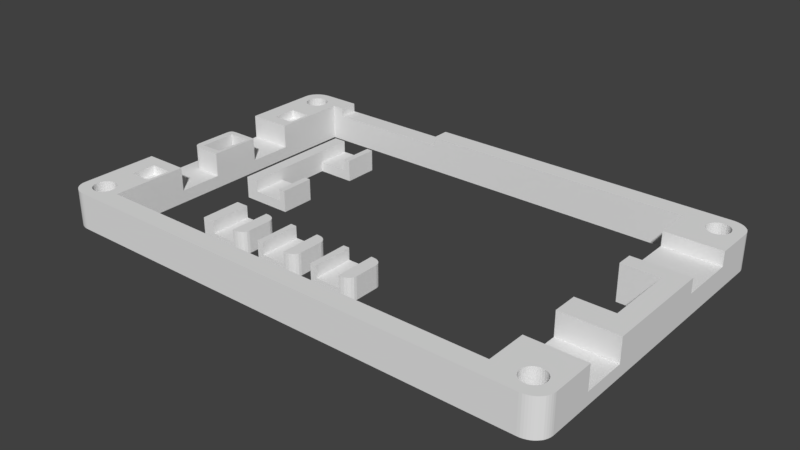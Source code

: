 # Source: flatlight_rev17_19.blend  (saved by Blender 2.79.7; exported with 4.5.12 LTS)
import bpy
from mathutils import Matrix  # noqa: F401  (used for matrix-valued properties, if any)

bpy.ops.wm.read_factory_settings(use_empty=True)
scene = bpy.context.scene
scene.name = 'Scene'

# ---- collections
col_collection_1 = bpy.data.collections.new('Collection 1'); scene.collection.children.link(col_collection_1)

# ---- world
world_world = bpy.data.worlds.new('World'); scene.world = world_world
world_world.color = (0.05088, 0.05088, 0.05088)
world_world.use_sun_shadow = False
world_world.sun_shadow_jitter_overblur = 0.0

# ---- meshes
me_cube_006 = bpy.data.meshes.new('Cube.006')
me_cube_006.from_pydata([(-750.0, -1000.0, -1029.0), (-750.0, -1000.0, 971.4), (-750.0, 1000.0, -1029.0), (-750.0, 1000.0, 971.4), (500.0, 1000.0, -114.3), (-500.0, 1000.0, -114.3), (500.0, 1000.0, -1029.0), (-500.0, 1000.0, -1029.0), (-500.0, 1000.0, 971.4), (500.0, 1000.0, 971.4), (-500.0, -1000.0, -1029.0), (500.0, -1000.0, -1029.0), (500.0, -1000.0, 971.4), (-500.0, -1000.0, 971.4), (1000.0, -600.0, -1029.0), (600.0, -1000.0, -1029.0), (980.4, -723.6, -1029.0), (923.6, -835.1, -1029.0), (835.1, -923.6, -1029.0), (723.6, -980.4, -1029.0), (600.0, -1000.0, 971.4), (1000.0, -600.0, 971.4), (723.6, -980.4, 971.4), (835.1, -923.6, 971.4), (923.6, -835.1, 971.4), (980.4, -723.6, 971.4), (600.0, 1000.0, -1029.0), (1000.0, 600.0, -1029.0), (723.6, 980.4, -1029.0), (835.1, 923.6, -1029.0), (923.6, 835.1, -1029.0), (980.4, 723.6, -1029.0), (1000.0, 600.0, 971.4), (600.0, 1000.0, 971.4), (980.4, 723.6, 971.4), (923.6, 835.1, 971.4), (835.1, 923.6, 971.4), (723.6, 980.4, 971.4), (500.0, -1000.0, -114.3), (-500.0, -1000.0, -114.3)], [], [(0, 1, 3, 2), (6, 26, 28, 29, 30, 31, 27, 14, 16, 17, 18, 19, 15, 11), (15, 20, 12, 11), (0, 10, 39, 13, 1), (8, 3, 1, 13), (12, 9, 4, 38), (2, 7, 10, 0), (7, 6, 11, 10), (4, 5, 39, 38), (3, 8, 5, 7, 2), (4, 9, 33, 26, 6), (20, 15, 19, 22), (22, 19, 18, 23), (23, 18, 17, 24), (24, 17, 16, 25), (25, 16, 14, 21), (32, 34, 35, 36, 37, 33, 9, 12, 20, 22, 23, 24, 25, 21), (32, 27, 31, 34), (34, 31, 30, 35), (35, 30, 29, 36), (36, 29, 28, 37), (37, 28, 26, 33), (27, 32, 21, 14), (38, 39, 10, 11), (8, 13, 39, 5), (6, 7, 5, 4)])
me_cube_006.use_remesh_preserve_volume = False
me_cube_006.use_remesh_preserve_attributes = False
me_cube_006.use_mirror_vertex_groups = False
me_cube_006.update()
me_cube_003 = bpy.data.meshes.new('Cube.003')
me_cube_003.from_pydata([(-750.0, -1000.0, -1029.0), (-750.0, -1000.0, 971.4), (-750.0, 1000.0, -1029.0), (-750.0, 1000.0, 971.4), (500.0, 1000.0, -114.3), (-500.0, 1000.0, -114.3), (500.0, 1000.0, -1029.0), (-500.0, 1000.0, -1029.0), (-500.0, 1000.0, 971.4), (500.0, 1000.0, 971.4), (-500.0, -1000.0, -1029.0), (500.0, -1000.0, -1029.0), (500.0, -1000.0, 971.4), (-500.0, -1000.0, 971.4), (1000.0, -600.0, -1029.0), (600.0, -1000.0, -1029.0), (980.4, -723.6, -1029.0), (923.6, -835.1, -1029.0), (835.1, -923.6, -1029.0), (723.6, -980.4, -1029.0), (600.0, -1000.0, 971.4), (1000.0, -600.0, 971.4), (723.6, -980.4, 971.4), (835.1, -923.6, 971.4), (923.6, -835.1, 971.4), (980.4, -723.6, 971.4), (600.0, 1000.0, -1029.0), (1000.0, 600.0, -1029.0), (723.6, 980.4, -1029.0), (835.1, 923.6, -1029.0), (923.6, 835.1, -1029.0), (980.4, 723.6, -1029.0), (1000.0, 600.0, 971.4), (600.0, 1000.0, 971.4), (980.4, 723.6, 971.4), (923.6, 835.1, 971.4), (835.1, 923.6, 971.4), (723.6, 980.4, 971.4), (500.0, -1000.0, -114.3), (-500.0, -1000.0, -114.3)], [], [(0, 1, 3, 2), (6, 26, 28, 29, 30, 31, 27, 14, 16, 17, 18, 19, 15, 11), (15, 20, 12, 11), (0, 10, 39, 13, 1), (8, 3, 1, 13), (12, 9, 4, 38), (2, 7, 10, 0), (7, 6, 11, 10), (4, 5, 39, 38), (3, 8, 5, 7, 2), (4, 9, 33, 26, 6), (20, 15, 19, 22), (22, 19, 18, 23), (23, 18, 17, 24), (24, 17, 16, 25), (25, 16, 14, 21), (32, 34, 35, 36, 37, 33, 9, 12, 20, 22, 23, 24, 25, 21), (32, 27, 31, 34), (34, 31, 30, 35), (35, 30, 29, 36), (36, 29, 28, 37), (37, 28, 26, 33), (27, 32, 21, 14), (38, 39, 10, 11), (8, 13, 39, 5), (6, 7, 5, 4)])
me_cube_003.use_remesh_preserve_volume = False
me_cube_003.use_remesh_preserve_attributes = False
me_cube_003.use_mirror_vertex_groups = False
me_cube_003.update()
me_cube_002 = bpy.data.meshes.new('Cube.002')
me_cube_002.from_pydata([(-1000.0, -1000.0, -1029.0), (-1000.0, -1000.0, 971.4), (-1000.0, 1000.0, -1029.0), (-1000.0, 1000.0, 971.4), (500.0, 1000.0, -114.3), (-500.0, 1000.0, -114.3), (500.0, 1000.0, -1029.0), (-500.0, 1000.0, -1029.0), (-500.0, 1000.0, 971.4), (500.0, 1000.0, 971.4), (-500.0, -1000.0, -1029.0), (500.0, -1000.0, -1029.0), (500.0, -1000.0, 971.4), (-500.0, -1000.0, 971.4), (1000.0, -600.0, -1029.0), (600.0, -1000.0, -1029.0), (980.4, -723.6, -1029.0), (923.6, -835.1, -1029.0), (835.1, -923.6, -1029.0), (723.6, -980.4, -1029.0), (600.0, -1000.0, 971.4), (1000.0, -600.0, 971.4), (723.6, -980.4, 971.4), (835.1, -923.6, 971.4), (923.6, -835.1, 971.4), (980.4, -723.6, 971.4), (600.0, 1000.0, -1029.0), (1000.0, 600.0, -1029.0), (723.6, 980.4, -1029.0), (835.1, 923.6, -1029.0), (923.6, 835.1, -1029.0), (980.4, 723.6, -1029.0), (1000.0, 600.0, 971.4), (600.0, 1000.0, 971.4), (980.4, 723.6, 971.4), (923.6, 835.1, 971.4), (835.1, 923.6, 971.4), (723.6, 980.4, 971.4), (500.0, -1000.0, -114.3), (-500.0, -1000.0, -114.3)], [], [(0, 1, 3, 2), (6, 26, 28, 29, 30, 31, 27, 14, 16, 17, 18, 19, 15, 11), (15, 20, 12, 11), (0, 10, 39, 13, 1), (8, 3, 1, 13), (12, 9, 4, 38), (2, 7, 10, 0), (7, 6, 11, 10), (4, 5, 39, 38), (3, 8, 5, 7, 2), (4, 9, 33, 26, 6), (20, 15, 19, 22), (22, 19, 18, 23), (23, 18, 17, 24), (24, 17, 16, 25), (25, 16, 14, 21), (32, 34, 35, 36, 37, 33, 9, 12, 20, 22, 23, 24, 25, 21), (32, 27, 31, 34), (34, 31, 30, 35), (35, 30, 29, 36), (36, 29, 28, 37), (37, 28, 26, 33), (27, 32, 21, 14), (38, 39, 10, 11), (8, 13, 39, 5), (6, 7, 5, 4)])
me_cube_002.use_remesh_preserve_volume = False
me_cube_002.use_remesh_preserve_attributes = False
me_cube_002.use_mirror_vertex_groups = False
me_cube_002.update()
me_cube = bpy.data.meshes.new('Cube')
me_cube.from_pydata([(-3924.0, -1000.0, -1000.0), (-3924.0, -1000.0, 750.0), (-3924.0, 1000.0, -1000.0), (-3924.0, 1000.0, 750.0), (-1926.0, -450.0, -200.0), (-1635.0, -1000.0, -1000.0), (-3924.0, 450.0, -1000.0), (-3924.0, -450.0, -1000.0), (-3924.0, -450.0, 750.0), (-3924.0, 450.0, 750.0), (-1635.0, -450.0, -1000.0), (-1926.0, -450.0, -1000.0), (-3352.0, 1000.0, -1000.0), (-3352.0, 1000.0, 750.0), (-3352.0, 450.0, 750.0), (-3352.0, 450.0, -1000.0), (-3352.0, 1000.0, -200.0), (-1926.0, -1000.0, -1000.0), (-3352.0, 450.0, -200.0), (-1926.0, -1000.0, -200.0), (-3352.0, -1000.0, -1000.0), (-1635.0, -1000.0, -200.0), (-1635.0, -450.0, -200.0), (-3352.0, -1000.0, 750.0), (-3352.0, -450.0, 750.0), (-1635.0, 450.0, -1000.0), (-1635.0, 450.0, -200.0), (-3352.0, -450.0, -1000.0), (-1635.0, 1000.0, -200.0), (-3352.0, -1000.0, -200.0), (-3352.0, -450.0, -200.0), (-1635.0, 1000.0, -1000.0), (-1927.0, 1000.0, -1000.0), (-1927.0, 450.0, -200.0), (-1927.0, 450.0, -1000.0), (-1927.0, 1000.0, -200.0), (-1635.0, -1000.0, 750.0), (-1926.0, -1000.0, 750.0), (-1635.0, -450.0, 750.0), (-1926.0, -450.0, 750.0), (-1635.0, 1000.0, 750.0), (-1635.0, 450.0, 750.0), (-1927.0, 450.0, 750.0), (-1927.0, 1000.0, 750.0)], [], [(6, 9, 3, 2), (29, 20, 17, 19), (0, 20, 29, 23, 1), (28, 35, 43, 40), (24, 8, 1, 23), (13, 3, 9, 14), (2, 12, 15, 6), (30, 29, 19, 4), (0, 1, 8, 7), (3, 13, 16, 12, 2), (20, 27, 11, 17), (30, 18, 14, 24), (32, 35, 28, 31), (33, 34, 25, 26), (7, 27, 20, 0), (21, 5, 10, 22), (14, 18, 16, 13), (31, 28, 26, 25), (7, 8, 9, 6), (14, 9, 8, 24), (6, 15, 27, 7), (35, 33, 42, 43), (15, 18, 30, 27), (17, 11, 10, 5), (34, 32, 31, 25), (27, 30, 4, 11), (11, 4, 22, 10), (19, 17, 5, 21), (29, 30, 24, 23), (15, 12, 32, 34), (16, 18, 33, 35), (18, 15, 34, 33), (12, 16, 35, 32), (39, 37, 36, 38), (43, 42, 41, 40), (22, 4, 39, 38), (26, 28, 40, 41), (33, 26, 41, 42), (4, 19, 37, 39), (21, 22, 38, 36), (19, 21, 36, 37)])
me_cube.use_remesh_preserve_volume = False
me_cube.use_remesh_preserve_attributes = False
me_cube.use_mirror_vertex_groups = False
me_cube.update()
me_cube_001 = bpy.data.meshes.new('Cube.001')
me_cube_001.from_pydata([(146.3, 807.7, 689.7), (1902.0, 1962.0, 3.081e-05), (48.78, 1962.0, 3.081e-05), (1902.0, 1962.0, 2000.0), (1902.0, -38.46, 2000.0), (-24.39, 1846.0, 3.081e-05), (-24.39, 76.92, 3.081e-05), (-24.39, 76.92, 2000.0), (-24.39, 1846.0, 2000.0), (1976.0, 1846.0, 3.081e-05), (1976.0, 1846.0, 2000.0), (1902.0, 1173.0, 2000.0), (1902.0, 750.0, 2000.0), (48.78, 846.2, 2000.0), (1902.0, 1173.0, 3.081e-05), (1902.0, 750.0, 3.081e-05), (1756.0, 1962.0, 3.081e-05), (146.3, 1962.0, 3.081e-05), (146.3, 1962.0, 2000.0), (1756.0, 1962.0, 2000.0), (1756.0, -38.46, 3.081e-05), (1756.0, -38.46, 2000.0), (1756.0, 1846.0, 3.081e-05), (146.3, 1846.0, 3.081e-05), (1756.0, 1173.0, 3.081e-05), (1756.0, 750.0, 3.081e-05), (1756.0, 76.92, 3.081e-05), (146.3, 76.92, 3.081e-05), (146.3, 1846.0, 2000.0), (1756.0, 1846.0, 2000.0), (1756.0, 1173.0, 2000.0), (146.3, 807.7, 2000.0), (1756.0, 750.0, 2000.0), (146.3, 76.92, 2000.0), (1756.0, 76.92, 2000.0), (1976.0, 1269.0, 3.081e-05), (1976.0, 1615.0, 3.081e-05), (1976.0, 1615.0, 2000.0), (1976.0, 1269.0, 2000.0), (1902.0, 1615.0, 2000.0), (1756.0, 1615.0, 2000.0), (1756.0, 1269.0, 2000.0), (1976.0, 1615.0, 1207.0), (1976.0, 1269.0, 1207.0), (1756.0, 1615.0, 1207.0), (1756.0, 1269.0, 1207.0), (1902.0, 1615.0, 1207.0), (1976.0, 596.2, 3.081e-05), (1976.0, 596.2, 2000.0), (1976.0, 326.9, 2000.0), (1756.0, 596.2, 2000.0), (1756.0, 326.9, 2000.0), (1976.0, 596.2, 689.7), (1976.0, 326.9, 689.7), (-24.39, 538.5, 3.081e-05), (-24.39, 461.5, 3.081e-05), (-24.39, 307.7, 3.081e-05), (-24.39, 307.7, 2000.0), (-24.39, 461.5, 2000.0), (-24.39, 538.5, 2000.0), (48.78, 461.5, 2000.0), (48.78, 307.7, 2000.0), (146.3, 538.5, 2000.0), (146.3, 307.7, 2000.0), (-24.39, 1385.0, 3.081e-05), (-24.39, 1385.0, 2000.0), (48.78, 1115.0, 2000.0), (48.78, 1077.0, 2000.0), (146.3, 1385.0, 2000.0), (146.3, 1115.0, 2000.0), (-24.39, 1462.0, 2000.0), (-24.39, 1615.0, 2000.0), (-24.39, 1615.0, 3.081e-05), (-24.39, 1462.0, 3.081e-05), (48.78, 1615.0, 2000.0), (48.78, 1462.0, 2000.0), (146.3, 1615.0, 2000.0), (146.3, 1462.0, 2000.0), (134.1, 307.7, 1517.0), (134.1, 461.5, 1517.0), (48.78, 307.7, 1517.0), (48.78, 461.5, 1517.0), (134.1, 846.2, 2000.0), (134.1, 461.5, 2000.0), (134.1, 307.7, 2000.0), (134.1, 1077.0, 2000.0), (134.1, 1615.0, 2000.0), (134.1, 1462.0, 2000.0), (-24.39, 538.5, 689.7), (48.78, 1077.0, 0.0002749), (48.78, 846.2, 0.0002749), (134.1, 846.2, 0.0002749), (134.1, 1077.0, 0.0002749), (-24.39, 1385.0, 689.7), (48.78, 1115.0, 689.7), (48.78, 1615.0, 1517.0), (48.78, 1462.0, 1517.0), (134.1, 1615.0, 1517.0), (134.1, 1462.0, 1517.0), (-24.39, 1862.0, 3.081e-05), (-23.76, 1875.0, 3.081e-05), (-21.9, 1887.0, 3.081e-05), (-18.82, 1900.0, 3.081e-05), (-14.59, 1912.0, 3.081e-05), (-9.27, 1922.0, 3.081e-05), (-2.959, 1932.0, 3.081e-05), (4.237, 1941.0, 3.081e-05), (12.2, 1948.0, 3.081e-05), (20.78, 1954.0, 3.081e-05), (29.84, 1958.0, 3.081e-05), (39.23, 1961.0, 3.081e-05), (48.78, 1962.0, 2000.0), (-24.39, 1862.0, 2000.0), (39.23, 1961.0, 2000.0), (29.84, 1958.0, 2000.0), (20.78, 1954.0, 2000.0), (12.2, 1948.0, 2000.0), (4.237, 1941.0, 2000.0), (-2.959, 1932.0, 2000.0), (-9.27, 1922.0, 2000.0), (-14.59, 1912.0, 2000.0), (-18.82, 1900.0, 2000.0), (-21.9, 1887.0, 2000.0), (-23.76, 1875.0, 2000.0), (48.78, -38.46, 3.081e-05), (-24.39, 61.54, 3.081e-05), (39.23, -37.61, 3.081e-05), (29.84, -35.06, 3.081e-05), (20.78, -30.85, 3.081e-05), (12.2, -25.06, 3.081e-05), (4.237, -17.8, 3.081e-05), (-2.959, -9.173, 3.081e-05), (-9.269, 0.662, 3.081e-05), (-14.59, 11.54, 3.081e-05), (-18.82, 23.27, 3.081e-05), (-21.9, 35.66, 3.081e-05), (-23.76, 48.49, 3.081e-05), (-24.39, 61.54, 2000.0), (48.78, -38.46, 2000.0), (-23.76, 48.49, 2000.0), (-21.9, 35.66, 2000.0), (-18.82, 23.27, 2000.0), (-14.59, 11.54, 2000.0), (-9.269, 0.662, 2000.0), (-2.959, -9.173, 2000.0), (4.237, -17.8, 2000.0), (12.2, -25.06, 2000.0), (20.78, -30.85, 2000.0), (29.84, -35.06, 2000.0), (39.23, -37.61, 2000.0), (1976.0, 61.54, 3.081e-05), (1902.0, -38.46, 3.081e-05), (1975.0, 48.49, 3.081e-05), (1973.0, 35.66, 3.081e-05), (1970.0, 23.27, 3.081e-05), (1966.0, 11.54, 3.081e-05), (1960.0, 0.6623, 3.081e-05), (1954.0, -9.172, 3.081e-05), (1947.0, -17.8, 3.081e-05), (1939.0, -25.06, 3.081e-05), (1930.0, -30.85, 3.081e-05), (1921.0, -35.05, 3.081e-05), (1912.0, -37.61, 3.081e-05), (1976.0, 61.54, 2000.0), (1912.0, -37.61, 2000.0), (1921.0, -35.05, 2000.0), (1930.0, -30.85, 2000.0), (1939.0, -25.06, 2000.0), (1947.0, -17.8, 2000.0), (1954.0, -9.172, 2000.0), (1960.0, 0.6622, 2000.0), (1966.0, 11.54, 2000.0), (1970.0, 23.27, 2000.0), (1973.0, 35.66, 2000.0), (1975.0, 48.49, 2000.0), (1976.0, 1862.0, 3.081e-05), (1912.0, 1961.0, 3.081e-05), (1921.0, 1958.0, 3.081e-05), (1930.0, 1954.0, 3.081e-05), (1939.0, 1948.0, 3.081e-05), (1947.0, 1941.0, 3.081e-05), (1954.0, 1932.0, 3.081e-05), (1960.0, 1922.0, 3.081e-05), (1966.0, 1912.0, 3.081e-05), (1970.0, 1900.0, 3.081e-05), (1973.0, 1887.0, 3.081e-05), (1975.0, 1875.0, 3.081e-05), (1976.0, 1862.0, 2000.0), (1975.0, 1875.0, 2000.0), (1973.0, 1887.0, 2000.0), (1970.0, 1900.0, 2000.0), (1966.0, 1912.0, 2000.0), (1960.0, 1922.0, 2000.0), (1954.0, 1932.0, 2000.0), (1947.0, 1941.0, 2000.0), (1939.0, 1948.0, 2000.0), (1930.0, 1954.0, 2000.0), (1921.0, 1958.0, 2000.0), (1912.0, 1961.0, 2000.0), (146.3, 538.5, 689.7), (146.3, 1385.0, 689.7), (146.3, 1115.0, 689.7), (1756.0, 596.2, 689.7), (1756.0, 326.9, 689.7), (-24.39, 1077.0, 3.081e-05), (-24.39, 846.2, 3.081e-05), (48.78, 807.7, 689.7), (37.33, 808.9, 689.7), (32.73, 812.6, 689.7), (27.56, 818.6, 689.7), (23.37, 826.8, 689.7), (19.78, 846.2, 689.7), (48.78, 807.7, 2000.0), (19.78, 846.2, 2000.0), (23.37, 826.8, 2000.0), (27.56, 818.6, 2000.0), (32.73, 812.6, 2000.0), (37.33, 808.9, 2000.0), (19.78, 1077.0, 689.7), (21.45, 1096.0, 689.7), (24.32, 1104.0, 689.7), (29.11, 1110.0, 689.7), (37.66, 1114.0, 689.7), (37.66, 1114.0, 2000.0), (29.11, 1110.0, 2000.0), (24.32, 1104.0, 2000.0), (21.45, 1096.0, 2000.0), (19.78, 1077.0, 2000.0), (1006.0, 1962.0, 3.081e-05), (682.9, 1962.0, 3.081e-05), (195.1, 1962.0, 3.081e-05), (195.1, 1962.0, 2000.0), (682.9, 1962.0, 2000.0), (1006.0, 1962.0, 2000.0), (1006.0, 1846.0, 3.081e-05), (682.9, 1846.0, 3.081e-05), (195.1, 1846.0, 2000.0), (682.9, 1846.0, 2000.0), (1006.0, 1846.0, 2000.0), (195.1, 1962.0, 1517.0), (682.9, 1962.0, 1517.0), (195.1, 1846.0, 1517.0), (682.9, 1846.0, 1517.0), (-24.39, 846.2, 689.7), (-24.39, 1077.0, 689.7), (97.48, 57.69, 2000.0), (97.48, 57.69, -9.126e-05), (60.98, 165.4, 2000.0), (60.98, 165.4, -9.126e-05), (52.41, 164.1, 2000.0), (52.41, 164.1, -9.126e-05), (44.17, 160.1, 2000.0), (44.17, 160.1, -9.126e-05), (20.42, 69.66, 2000.0), (20.42, 69.66, -3.023e-05), (24.47, 57.69, 2000.0), (24.47, 57.69, 3.081e-05), (17.92, 82.65, 2000.0), (17.92, 82.65, -9.126e-05), (29.93, 47.2, 3.081e-05), (29.93, 47.2, 2000.0), (52.41, 28.25, 2000.0), (52.41, 28.25, -9.126e-05), (60.98, 26.92, 2000.0), (60.98, 26.92, -9.126e-05), (44.17, 32.19, 2000.0), (44.17, 32.19, -9.126e-05), (104.0, 109.7, 2000.0), (104.0, 109.7, -9.126e-05), (85.37, 153.7, 2000.0), (85.37, 153.7, -9.126e-05), (104.9, 96.15, 2000.0), (104.9, 96.15, -9.126e-05), (101.5, 122.6, 2000.0), (101.5, 122.6, -9.126e-05), (69.54, 28.25, 2000.0), (69.54, 28.25, -9.126e-05), (36.58, 153.7, 2000.0), (36.58, 153.7, -9.126e-05), (24.47, 134.6, 2000.0), (24.47, 134.6, -9.126e-05), (104.0, 82.65, 2000.0), (104.0, 82.65, -9.126e-05), (85.37, 38.59, 2000.0), (85.37, 38.59, -9.126e-05), (92.02, 47.2, 2000.0), (92.02, 47.2, -9.126e-05), (101.5, 69.66, 2000.0), (101.5, 69.66, 3.081e-05), (17.07, 96.15, 2000.0), (17.07, 96.15, -9.126e-05), (36.58, 38.59, 2000.0), (36.58, 38.59, -9.126e-05), (17.92, 109.7, 2000.0), (17.92, 109.7, -9.126e-05), (92.02, 145.1, 2000.0), (92.02, 145.1, -9.126e-05), (77.78, 32.19, 2000.0), (77.78, 32.19, -9.126e-05), (97.48, 134.6, 2000.0), (97.48, 134.6, -9.126e-05), (20.42, 122.6, 2000.0), (20.42, 122.6, -9.126e-05), (77.78, 160.1, 2000.0), (77.78, 160.1, -9.126e-05), (69.54, 164.1, 2000.0), (69.54, 164.1, -9.126e-05), (1927.0, 57.69, 2000.0), (1927.0, 57.69, 3.081e-05), (1890.0, 165.4, 2000.0), (1890.0, 165.4, 3.081e-05), (1882.0, 164.1, 2000.0), (1882.0, 164.1, 3.081e-05), (1873.0, 160.1, 2000.0), (1873.0, 160.1, 3.081e-05), (1850.0, 69.66, 2000.0), (1850.0, 69.66, 3.081e-05), (1854.0, 57.69, 2000.0), (1854.0, 57.69, 3.081e-05), (1847.0, 82.65, 2000.0), (1847.0, 82.65, 3.081e-05), (1859.0, 47.2, 2000.0), (1859.0, 47.2, 3.081e-05), (1882.0, 28.25, 2000.0), (1882.0, 28.25, 3.081e-05), (1890.0, 26.92, 2000.0), (1890.0, 26.92, 3.081e-05), (1873.0, 32.19, 2000.0), (1873.0, 32.19, 3.081e-05), (1933.0, 109.7, 2000.0), (1933.0, 109.7, 3.081e-05), (1915.0, 153.7, 2000.0), (1915.0, 153.7, 3.081e-05), (1934.0, 96.15, 2000.0), (1934.0, 96.15, 3.081e-05), (1931.0, 122.6, 2000.0), (1931.0, 122.6, 3.081e-05), (1899.0, 28.25, 2000.0), (1899.0, 28.25, 3.081e-05), (1859.0, 145.1, 2000.0), (1859.0, 145.1, 3.081e-05), (1866.0, 153.7, 2000.0), (1866.0, 153.7, 3.081e-05), (1854.0, 134.6, 2000.0), (1854.0, 134.6, 3.081e-05), (1933.0, 82.65, 2000.0), (1933.0, 82.65, 3.081e-05), (1915.0, 38.59, 2000.0), (1915.0, 38.59, 3.081e-05), (1921.0, 47.2, 2000.0), (1921.0, 47.2, 3.081e-05), (1931.0, 69.66, 2000.0), (1931.0, 69.66, 3.081e-05), (1846.0, 96.15, 2000.0), (1846.0, 96.15, 3.081e-05), (1866.0, 38.59, 2000.0), (1866.0, 38.59, 3.081e-05), (1847.0, 109.7, 2000.0), (1847.0, 109.7, 3.081e-05), (1921.0, 145.1, 2000.0), (1921.0, 145.1, 3.081e-05), (1907.0, 32.19, 2000.0), (1907.0, 32.19, 3.081e-05), (1927.0, 134.6, 2000.0), (1927.0, 134.6, 3.081e-05), (1850.0, 122.6, 2000.0), (1850.0, 122.6, 3.081e-05), (1907.0, 160.1, 2000.0), (1907.0, 160.1, 3.081e-05), (1899.0, 164.1, 2000.0), (1899.0, 164.1, 3.081e-05), (1927.0, 1788.0, 2000.0), (1927.0, 1788.0, -9.126e-05), (1882.0, 1895.0, 2000.0), (1882.0, 1895.0, -3.023e-05), (1873.0, 1891.0, 2000.0), (1873.0, 1891.0, -3.023e-05), (1850.0, 1800.0, 2000.0), (1850.0, 1800.0, -9.126e-05), (1854.0, 1788.0, 2000.0), (1854.0, 1788.0, -9.126e-05), (1847.0, 1813.0, 2000.0), (1847.0, 1813.0, -9.126e-05), (1859.0, 1778.0, 2000.0), (1859.0, 1778.0, -9.126e-05), (1882.0, 1759.0, 2000.0), (1882.0, 1759.0, -9.126e-05), (1890.0, 1758.0, 2000.0), (1890.0, 1758.0, -9.126e-05), (1933.0, 1840.0, 2000.0), (1933.0, 1840.0, -9.126e-05), (1915.0, 1884.0, 2000.0), (1915.0, 1884.0, -3.023e-05), (1934.0, 1827.0, 2000.0), (1934.0, 1827.0, -9.126e-05), (1931.0, 1853.0, 2000.0), (1931.0, 1853.0, -3.023e-05), (1859.0, 1876.0, 2000.0), (1859.0, 1876.0, -3.023e-05), (1866.0, 1884.0, 2000.0), (1866.0, 1884.0, -3.023e-05), (1854.0, 1865.0, 2000.0), (1854.0, 1865.0, -3.023e-05), (1933.0, 1813.0, 2000.0), (1933.0, 1813.0, -9.126e-05), (1915.0, 1769.0, 2000.0), (1915.0, 1769.0, -9.126e-05), (1921.0, 1778.0, 2000.0), (1921.0, 1778.0, -9.126e-05), (1931.0, 1800.0, 2000.0), (1931.0, 1800.0, -9.126e-05), (1846.0, 1827.0, 2000.0), (1846.0, 1827.0, -9.126e-05), (1866.0, 1769.0, 2000.0), (1866.0, 1769.0, -9.126e-05), (1847.0, 1840.0, 2000.0), (1847.0, 1840.0, -9.126e-05), (1921.0, 1876.0, 2000.0), (1921.0, 1876.0, -3.023e-05), (1907.0, 1763.0, 2000.0), (1907.0, 1763.0, -9.126e-05), (1927.0, 1865.0, 2000.0), (1927.0, 1865.0, -3.023e-05), (1850.0, 1853.0, 2000.0), (1850.0, 1853.0, -3.023e-05), (1907.0, 1891.0, 2000.0), (1907.0, 1891.0, -3.023e-05), (1899.0, 1895.0, 2000.0), (1899.0, 1895.0, -3.023e-05), (97.48, 1788.0, 2000.0), (97.48, 1788.0, -3.023e-05), (60.98, 1896.0, 2000.0), (60.98, 1896.0, 3.081e-05), (52.41, 1895.0, 2000.0), (52.41, 1895.0, 3.081e-05), (44.17, 1891.0, 2000.0), (44.17, 1891.0, 3.081e-05), (20.42, 1800.0, 2000.0), (20.42, 1800.0, -3.023e-05), (24.47, 1788.0, 2000.0), (24.47, 1788.0, -3.023e-05), (17.92, 1813.0, 2000.0), (17.92, 1813.0, -3.023e-05), (29.93, 1778.0, 2000.0), (29.93, 1778.0, -3.023e-05), (52.41, 1759.0, 2000.0), (52.41, 1759.0, -3.023e-05), (60.98, 1758.0, 2000.0), (60.98, 1758.0, -3.023e-05), (44.17, 1763.0, 2000.0), (44.17, 1763.0, -3.023e-05), (104.0, 1840.0, 2000.0), (104.0, 1840.0, -3.023e-05), (85.37, 1884.0, 2000.0), (85.37, 1884.0, 3.081e-05), (104.9, 1827.0, 2000.0), (104.9, 1827.0, -3.023e-05), (101.5, 1853.0, 2000.0), (101.5, 1853.0, 3.081e-05), (69.54, 1759.0, 2000.0), (69.54, 1759.0, -3.023e-05), (29.93, 1876.0, 2000.0), (29.93, 1876.0, -3.023e-05), (36.58, 1884.0, 2000.0), (36.58, 1884.0, 3.081e-05), (24.47, 1865.0, 2000.0), (24.47, 1865.0, 3.081e-05), (104.0, 1813.0, 2000.0), (104.0, 1813.0, -3.023e-05), (85.37, 1769.0, 2000.0), (85.37, 1769.0, -3.023e-05), (92.02, 1778.0, 2000.0), (92.02, 1778.0, -3.023e-05), (101.5, 1800.0, 2000.0), (101.5, 1800.0, -3.023e-05), (17.07, 1827.0, 2000.0), (17.07, 1827.0, -3.023e-05), (36.58, 1769.0, 2000.0), (36.58, 1769.0, -3.023e-05), (17.92, 1840.0, 2000.0), (17.92, 1840.0, -3.023e-05), (92.02, 1876.0, 2000.0), (92.02, 1876.0, 3.081e-05), (77.78, 1763.0, 2000.0), (77.78, 1763.0, -3.023e-05), (97.48, 1865.0, 2000.0), (97.48, 1865.0, 3.081e-05), (20.42, 1853.0, 2000.0), (20.42, 1853.0, 3.081e-05), (77.78, 1891.0, 2000.0), (77.78, 1891.0, 3.081e-05), (69.54, 1895.0, 2000.0), (69.54, 1895.0, 3.081e-05)], [], [(79, 81, 80, 78), (149, 126, 124, 138), (16, 19, 3, 1), (12, 11, 14, 15), (5, 8, 112, 99), (38, 41, 30, 11, 12, 32, 50, 48), (271, 281, 287, 245, 285, 283, 297, 275, 263, 261, 265, 291, 260, 255, 253, 257, 289, 7, 137, 139, 140, 141, 142, 143, 144, 145, 146, 147, 148, 149, 138, 21, 34, 33), (150, 47, 53), (126, 149, 148, 127), (72, 71, 8, 5), (3, 19, 29, 411, 415, 423, 401, 397, 399, 375, 373, 427, 425, 391, 417, 421, 395, 389, 393, 10, 187, 188, 189, 190, 191, 192, 193, 194, 195, 196, 197, 198), (46, 44, 45, 43, 42), (26, 27, 33, 34), (58, 57, 61, 60, 83, 84, 63, 62, 59), (54, 88, 243, 205), (23, 27, 272, 268, 274, 300, 296, 270, 304, 306, 248, 250, 252, 278, 280, 302, 294, 290, 6, 56, 55, 54, 205, 90, 91, 92, 89, 204, 64, 73, 72, 5, 476, 442, 438, 440, 444, 478, 450, 446, 448, 460, 484, 470, 472, 430, 474, 468, 456), (8, 475, 479, 487, 465, 461, 463, 435, 433, 431, 491, 489, 453, 481, 485, 457, 451, 455, 28, 236, 231, 18, 111, 113, 114, 115, 116, 117, 118, 119, 120, 121, 122, 123, 112), (228, 16, 22, 234), (228, 233, 19, 16), (21, 4, 164, 165, 166, 167, 168, 169, 170, 171, 172, 173, 174, 163, 333, 345, 351, 307, 349, 347, 361, 337, 325, 323, 327, 355, 321, 317, 315, 319, 353, 34), (36, 9, 10, 37, 42), (35, 36, 42, 43), (373, 374, 428, 427), (30, 24, 14, 11), (41, 38, 43, 45), (37, 39, 46, 42), (53, 52, 202, 203), (39, 40, 44, 46), (32, 12, 15, 25), (29, 22, 24, 30, 41, 45, 44, 40), (53, 163, 150), (84, 78, 80, 61), (151, 4, 21, 20), (32, 25, 26, 34, 51, 203, 202, 50), (0, 27, 23), (6, 7, 57, 56), (56, 57, 58, 55), (54, 55, 58, 59, 88), (53, 47, 52), (97, 95, 96, 98), (65, 93, 200, 68), (73, 64, 93, 65, 70), (73, 70, 71, 72), (83, 60, 81, 79), (63, 84, 61, 57, 7, 289, 293, 301, 279, 277, 251, 249, 247, 305, 303, 269, 295, 299, 273, 267, 271, 33), (60, 61, 80, 81), (85, 82, 13, 212, 31, 69, 66, 67), (76, 86, 87, 77), (86, 74, 95, 97), (84, 83, 79, 78), (82, 85, 92, 91), (13, 82, 91, 90), (87, 86, 97, 98), (74, 75, 96, 95), (75, 87, 98, 96), (113, 110, 109, 114), (114, 109, 108, 115), (115, 108, 107, 116), (116, 107, 106, 117), (117, 106, 105, 118), (118, 105, 104, 119), (119, 104, 103, 120), (120, 103, 102, 121), (121, 102, 101, 122), (122, 101, 100, 123), (123, 100, 99, 112), (124, 20, 21, 138), (127, 148, 147, 128), (128, 147, 146, 129), (129, 146, 145, 130), (130, 145, 144, 131), (131, 144, 143, 132), (132, 143, 142, 133), (133, 142, 141, 134), (134, 141, 140, 135), (135, 140, 139, 136), (136, 139, 137, 125), (125, 137, 7, 6), (164, 162, 161, 165), (165, 161, 160, 166), (166, 160, 159, 167), (167, 159, 158, 168), (168, 158, 157, 169), (169, 157, 156, 170), (170, 156, 155, 171), (171, 155, 154, 172), (172, 154, 153, 173), (173, 153, 152, 174), (174, 152, 150, 163), (53, 203, 51, 49), (187, 175, 186, 188), (188, 186, 185, 189), (189, 185, 184, 190), (190, 184, 183, 191), (191, 183, 182, 192), (192, 182, 181, 193), (193, 181, 180, 194), (194, 180, 179, 195), (195, 179, 178, 196), (196, 178, 177, 197), (197, 177, 176, 198), (175, 187, 10, 9), (90, 205, 204, 89), (213, 211, 210, 214), (214, 210, 209, 215), (215, 209, 208, 216), (216, 208, 207, 217), (223, 222, 221, 224), (224, 221, 220, 225), (225, 220, 219, 226), (226, 219, 218, 227), (213, 227, 218, 211), (230, 17, 18, 231, 239), (228, 229, 240, 232, 233), (1, 176, 177, 178, 179, 426, 428, 374, 376, 400, 398, 402, 424, 416, 22, 16), (36, 35, 14, 24, 22, 416, 412, 382, 378, 380, 384, 414, 386, 388, 420, 406, 408, 372, 410, 404, 394, 390, 396, 422, 418, 392, 426, 179, 180, 181, 182, 183, 184, 185, 186, 175, 9), (229, 228, 234, 235), (22, 29, 238, 234), (235, 234, 238, 237, 242), (19, 233, 238, 29), (233, 232, 237, 238), (231, 236, 241, 239), (240, 239, 241, 242), (229, 230, 239, 240), (237, 232, 240, 242), (211, 218, 244, 243), (13, 67, 66, 223, 224, 225, 226, 227, 213, 214, 215, 216, 217, 212), (48, 50, 202, 52), (199, 88, 59, 62), (69, 201, 94, 66), (85, 67, 89, 92), (71, 74, 86, 76, 28, 455, 467, 473, 429, 471, 469, 483, 459, 447, 445, 449, 477, 443, 439, 437, 441, 475, 8), (70, 75, 74, 71), (77, 87, 75, 70, 65, 68), (199, 0, 206, 207, 208, 209, 210, 211, 243, 88), (282, 281, 271, 272), (286, 285, 245, 246), (246, 245, 287, 288), (294, 293, 289, 290), (268, 267, 273, 274), (272, 271, 267, 268), (300, 299, 295, 296), (248, 247, 249, 250), (262, 261, 263, 264), (302, 280, 279, 301), (264, 263, 275, 276), (250, 249, 251, 252), (296, 295, 269, 270), (292, 291, 265, 266), (6, 290, 258, 254, 256, 259, 292, 266, 262, 264, 276, 298, 284, 286, 246, 288, 282, 272, 27, 26, 20, 124, 126, 127, 128, 129, 130, 131, 132, 133, 134, 135, 136, 125), (270, 269, 303, 304), (284, 283, 285, 286), (277, 278, 252, 251), (302, 301, 293, 294), (298, 297, 283, 284), (259, 260, 291, 292), (254, 253, 255, 256), (306, 305, 247, 248), (274, 273, 299, 300), (290, 289, 257, 258), (288, 287, 281, 282), (266, 265, 261, 262), (279, 280, 278, 277), (304, 303, 305, 306), (276, 275, 297, 298), (258, 257, 253, 254), (256, 255, 260, 259), (346, 345, 333, 334), (350, 349, 307, 308), (308, 307, 351, 352), (358, 357, 353, 354), (330, 329, 335, 336), (334, 333, 329, 330), (364, 363, 359, 360), (310, 309, 311, 312), (324, 323, 325, 326), (344, 343, 365, 366), (326, 325, 337, 338), (312, 311, 313, 314), (360, 359, 331, 332), (356, 355, 327, 328), (332, 331, 367, 368), (348, 347, 349, 350), (342, 341, 339, 340), (366, 365, 357, 358), (362, 361, 347, 348), (322, 321, 355, 356), (316, 315, 317, 318), (370, 369, 309, 310), (336, 335, 363, 364), (34, 353, 357, 365, 343, 339, 341, 313, 311, 309, 369, 367, 331, 359, 363, 335, 329, 333, 163, 49, 51), (354, 353, 319, 320), (26, 354, 320, 316, 318, 322, 356, 328, 324, 326, 338, 362, 348, 350, 308, 352, 346, 334, 150, 152, 153, 154, 155, 156, 157, 158, 159, 160, 161, 162, 151, 20), (352, 351, 345, 346), (328, 327, 323, 324), (314, 313, 341, 342), (368, 367, 369, 370), (338, 337, 361, 362), (320, 319, 315, 316), (340, 339, 343, 344), (318, 317, 321, 322), (404, 403, 393, 394), (408, 407, 371, 372), (372, 371, 409, 410), (416, 415, 411, 412), (390, 389, 395, 396), (394, 393, 389, 390), (422, 421, 417, 418), (386, 385, 387, 388), (402, 401, 423, 424), (419, 420, 388, 387), (374, 373, 375, 376), (418, 417, 391, 392), (392, 391, 425, 426), (406, 405, 407, 408), (400, 399, 397, 398), (424, 423, 415, 416), (420, 419, 405, 406), (384, 383, 413, 414), (378, 377, 379, 380), (396, 395, 421, 422), (412, 411, 381, 382), (410, 409, 403, 404), (386, 414, 413, 385), (376, 375, 399, 400), (426, 425, 427, 428), (382, 381, 377, 378), (398, 397, 401, 402), (10, 393, 403, 409, 371, 407, 405, 419, 387, 385, 413, 383, 379, 377, 381, 411, 29, 40, 39, 37), (380, 379, 383, 384), (23, 456, 452, 458, 486, 482, 454, 490, 492, 432, 434, 436, 464, 462, 466, 488, 480, 476, 5, 99, 100, 101, 102, 103, 104, 105, 106, 107, 108, 109, 110, 2, 17), (242, 241, 236, 28, 23, 235), (455, 451, 456, 468), (455, 468, 474, 467), (473, 467, 474, 430), (429, 473, 430, 472), (472, 470, 471, 429), (471, 470, 484, 469), (469, 484, 460, 483), (460, 448, 459, 483), (448, 446, 447, 459), (447, 446, 450, 445), (445, 450, 478, 449), (478, 444, 477, 449), (444, 440, 443, 477), (440, 438, 439, 443), (439, 438, 442, 437), (437, 442, 476, 441), (441, 476, 480, 475), (475, 480, 488, 479), (488, 466, 487, 479), (466, 462, 465, 487), (462, 464, 461, 465), (461, 464, 436, 463), (436, 434, 435, 463), (434, 432, 433, 435), (433, 432, 492, 431), (492, 490, 491, 431), (490, 454, 489, 491), (489, 454, 482, 453), (453, 482, 486, 481), (486, 458, 485, 481), (457, 485, 458, 452), (457, 452, 456, 451), (2, 111, 18, 17), (111, 2, 110, 113), (66, 94, 222, 223), (200, 93, 244, 218, 219, 220, 221, 222, 94, 201), (13, 90, 89, 67), (205, 243, 244, 204), (93, 64, 204, 244), (230, 229, 235, 23, 17), (15, 14, 35, 47), (207, 206, 212, 217), (212, 206, 0, 31), (3, 198, 176, 1), (4, 151, 162, 164), (23, 28, 200), (28, 76, 200), (77, 68, 200), (76, 77, 200), (63, 33, 199), (33, 27, 199), (199, 62, 63), (69, 31, 201), (31, 0, 201), (0, 199, 27), (200, 201, 23), (201, 0, 23), (47, 150, 334, 330, 336, 364, 360, 332, 368, 370, 310, 312, 314, 342, 340, 344, 366, 358, 354, 26, 25, 15), (47, 35, 52), (35, 43, 52), (43, 38, 48), (52, 43, 48), (53, 49, 163)])
me_cube_001.use_remesh_preserve_volume = False
me_cube_001.use_remesh_preserve_attributes = False
me_cube_001.use_mirror_vertex_groups = False
me_cube_001.update()

# ---- objects
ob_cube_004 = bpy.data.objects.new('Cube.004', me_cube_006)
ob_cube_003 = bpy.data.objects.new('Cube.003', me_cube_003)
ob_cube_002 = bpy.data.objects.new('Cube.002', me_cube_002)
ob_cube_001 = bpy.data.objects.new('Cube.001', me_cube)
ob_cube = bpy.data.objects.new('Cube', me_cube_001)

# ---- transforms, parenting, visibility, modifiers, constraints
ob_cube_004.location = (42.0, 11.0, 2.0)
ob_cube_004.scale = (0.004, 0.00325, 0.00175)
ob_cube_004.lineart.crease_threshold = 0.0
ob_cube_003.location = (32.0, 11.0, 2.0)
ob_cube_003.scale = (0.004, 0.00325, 0.00175)
ob_cube_003.lineart.crease_threshold = 0.0
ob_cube_002.location = (22.0, 11.0, 2.0)
ob_cube_002.scale = (0.004, 0.00325, 0.00175)
ob_cube_002.lineart.crease_threshold = 0.0
ob_cube_001.location = (26.0, 31.56, 2.0)
ob_cube_001.scale = (0.0035, 0.01, 0.002)
ob_cube_001.lineart.crease_threshold = 0.0
ob_cube.location = (0.0, 0.0, 0.0)
ob_cube.scale = (0.041, 0.026, 0.0029)
ob_cube.lineart.crease_threshold = 0.0

# ---- collection membership
col_collection_1.objects.link(ob_cube_004)
col_collection_1.objects.link(ob_cube_003)
col_collection_1.objects.link(ob_cube_002)
col_collection_1.objects.link(ob_cube_001)
col_collection_1.objects.link(ob_cube)

# ---- scene / render settings (as saved in the file)
scene.frame_start = 1; scene.frame_end = 250; scene.frame_set(54)
scene.render.engine = 'BLENDER_EEVEE_NEXT'
scene.render.resolution_percentage = 50
scene.render.dither_intensity = 0.0
scene.cycles.use_denoising = False
scene.cycles.samples = 128
scene.cycles.sampling_pattern = 'TABULATED_SOBOL'
scene.cycles.use_adaptive_sampling = False
scene.cycles.use_light_tree = False
scene.view_settings.view_transform = 'Standard'
scene.unit_settings.scale_length = 0.001
bpy.context.view_layer.update()

# ---- added for rendering (the .blend has no active camera and no usable light): camera, sun
cam_auto = bpy.data.cameras.new('AutoCamera')
cam_auto.lens = 50.0
cam_auto.sensor_width = 36.0
cam_auto.clip_end = 1579.45
ob_auto_camera = bpy.data.objects.new('AutoCamera', cam_auto)
scene.collection.objects.link(ob_auto_camera)
ob_auto_camera.location = (129.998, -82.9971, 74.898)
ob_auto_camera.rotation_euler = (1.09748, -7.21219e-08, 0.694738)
scene.camera = ob_auto_camera
light_auto_sun = bpy.data.lights.new('AutoSun', 'SUN')
light_auto_sun.energy = 3.0
light_auto_sun.angle = 0.0523599
ob_auto_sun = bpy.data.objects.new('AutoSun', light_auto_sun)
scene.collection.objects.link(ob_auto_sun)
ob_auto_sun.rotation_euler = (0.872665, 0.174533, 0.523599)
bpy.context.view_layer.update()
